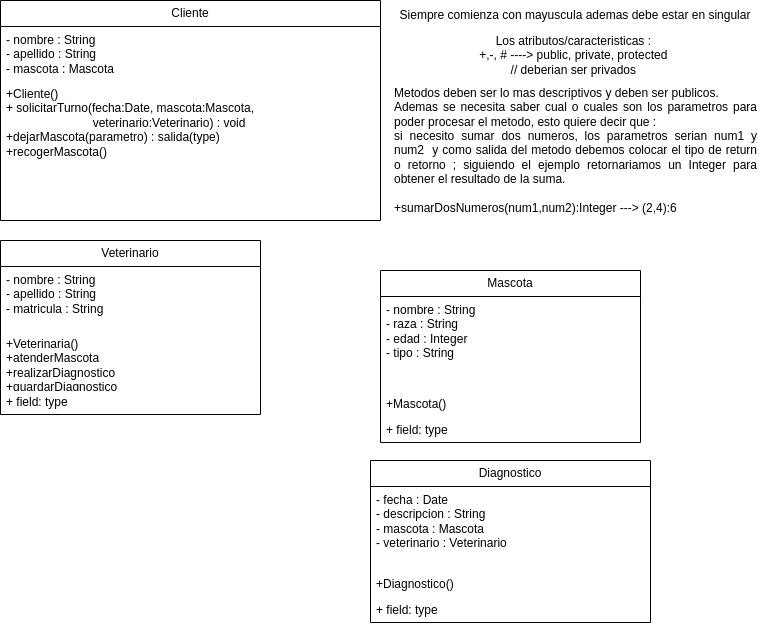

The diagram above was exported from draw.io. Its source (the exported page's mxGraphModel, read from the mxfile embedded in the PNG):
<mxGraphModel dx="1627" dy="793" grid="1" gridSize="10" guides="1" tooltips="1" connect="1" arrows="1" fold="1" page="1" pageScale="1" pageWidth="850" pageHeight="1100" math="0" shadow="0">
  <root>
    <mxCell id="0" />
    <mxCell id="1" parent="0" />
    <mxCell id="80pMUpxc34VD4yqal9oH-1" value="Cliente" style="swimlane;fontStyle=0;childLayout=stackLayout;horizontal=1;startSize=26;fillColor=none;horizontalStack=0;resizeParent=1;resizeParentMax=0;resizeLast=0;collapsible=1;marginBottom=0;whiteSpace=wrap;html=1;" parent="1" vertex="1">
      <mxGeometry x="70" y="100" width="380" height="220" as="geometry" />
    </mxCell>
    <mxCell id="80pMUpxc34VD4yqal9oH-2" value="- nombre : String&lt;div&gt;- apellido : String&lt;/div&gt;&lt;div&gt;- mascota : Mascota&lt;/div&gt;&lt;div&gt;&lt;br&gt;&lt;/div&gt;" style="text;strokeColor=none;fillColor=none;align=left;verticalAlign=top;spacingLeft=4;spacingRight=4;overflow=hidden;rotatable=0;points=[[0,0.5],[1,0.5]];portConstraint=eastwest;whiteSpace=wrap;html=1;" parent="80pMUpxc34VD4yqal9oH-1" vertex="1">
      <mxGeometry y="26" width="380" height="54" as="geometry" />
    </mxCell>
    <mxCell id="80pMUpxc34VD4yqal9oH-4" value="&lt;div&gt;+Cliente()&lt;/div&gt;+ solicitarTurno(fecha:Date, mascota:Mascota,&lt;div&gt;&amp;nbsp; &amp;nbsp; &amp;nbsp; &amp;nbsp; &amp;nbsp; &amp;nbsp; &amp;nbsp; &amp;nbsp; &amp;nbsp; &amp;nbsp; &amp;nbsp; &amp;nbsp; &amp;nbsp; veterinario:Veterinario) : void&lt;div&gt;+dejarMascota(parametro) : salida(type)&lt;/div&gt;&lt;div&gt;+recogerMascota()&lt;/div&gt;&lt;/div&gt;" style="text;strokeColor=none;fillColor=none;align=left;verticalAlign=top;spacingLeft=4;spacingRight=4;overflow=hidden;rotatable=0;points=[[0,0.5],[1,0.5]];portConstraint=eastwest;whiteSpace=wrap;html=1;" parent="80pMUpxc34VD4yqal9oH-1" vertex="1">
      <mxGeometry y="80" width="380" height="140" as="geometry" />
    </mxCell>
    <mxCell id="80pMUpxc34VD4yqal9oH-5" value="Siempre comienza con mayuscula ademas debe estar en singular" style="text;html=1;align=center;verticalAlign=middle;whiteSpace=wrap;rounded=0;" parent="1" vertex="1">
      <mxGeometry x="440" y="100" width="410" height="30" as="geometry" />
    </mxCell>
    <mxCell id="80pMUpxc34VD4yqal9oH-6" value="Los atributos/caracteristicas :&amp;nbsp;&lt;div&gt;+,-, # ----&amp;gt; public, private, protected&amp;nbsp;&lt;/div&gt;&lt;div&gt;// deberian ser privados&amp;nbsp;&lt;/div&gt;" style="text;html=1;align=center;verticalAlign=middle;whiteSpace=wrap;rounded=0;" parent="1" vertex="1">
      <mxGeometry x="465" y="140" width="360" height="30" as="geometry" />
    </mxCell>
    <mxCell id="80pMUpxc34VD4yqal9oH-7" value="&lt;div style=&quot;text-align: justify;&quot;&gt;&lt;span style=&quot;background-color: initial;&quot;&gt;Metodos deben ser lo mas descriptivos y&amp;nbsp;&lt;/span&gt;&lt;span style=&quot;background-color: initial;&quot;&gt;deben ser publicos.&amp;nbsp;&lt;/span&gt;&lt;/div&gt;&lt;div style=&quot;text-align: justify;&quot;&gt;&lt;span style=&quot;background-color: initial;&quot;&gt;Ademas se necesita saber cual o cuales son los parametros para poder procesar el metodo, esto quiere decir que :&amp;nbsp;&lt;/span&gt;&lt;/div&gt;&lt;div style=&quot;text-align: justify;&quot;&gt;&lt;span style=&quot;background-color: initial;&quot;&gt;si necesito sumar dos numeros, los parametros serian num1 y num2&amp;nbsp; y como salida del metodo debemos colocar el tipo de return o retorno ; siguiendo el ejemplo retornariamos un Integer para obtener el resultado de la suma.&lt;/span&gt;&lt;/div&gt;&lt;div style=&quot;text-align: justify;&quot;&gt;&lt;br&gt;&lt;/div&gt;&lt;div style=&quot;text-align: justify;&quot;&gt;+sumarDosNumeros(num1,num2):Integer ---&amp;gt; (2,4):6&lt;/div&gt;" style="text;html=1;align=center;verticalAlign=middle;whiteSpace=wrap;rounded=0;" parent="1" vertex="1">
      <mxGeometry x="462.5" y="180" width="365" height="140" as="geometry" />
    </mxCell>
    <mxCell id="80pMUpxc34VD4yqal9oH-8" value="Mascota" style="swimlane;fontStyle=0;childLayout=stackLayout;horizontal=1;startSize=26;fillColor=none;horizontalStack=0;resizeParent=1;resizeParentMax=0;resizeLast=0;collapsible=1;marginBottom=0;whiteSpace=wrap;html=1;" parent="1" vertex="1">
      <mxGeometry x="450" y="370" width="260" height="172" as="geometry" />
    </mxCell>
    <mxCell id="80pMUpxc34VD4yqal9oH-9" value="- nombre : String&lt;div&gt;- raza : String&lt;/div&gt;&lt;div&gt;- edad : Integer&lt;/div&gt;&lt;div&gt;- tipo : String&lt;/div&gt;" style="text;strokeColor=none;fillColor=none;align=left;verticalAlign=top;spacingLeft=4;spacingRight=4;overflow=hidden;rotatable=0;points=[[0,0.5],[1,0.5]];portConstraint=eastwest;whiteSpace=wrap;html=1;" parent="80pMUpxc34VD4yqal9oH-8" vertex="1">
      <mxGeometry y="26" width="260" height="94" as="geometry" />
    </mxCell>
    <mxCell id="80pMUpxc34VD4yqal9oH-10" value="+Mascota()" style="text;strokeColor=none;fillColor=none;align=left;verticalAlign=top;spacingLeft=4;spacingRight=4;overflow=hidden;rotatable=0;points=[[0,0.5],[1,0.5]];portConstraint=eastwest;whiteSpace=wrap;html=1;" parent="80pMUpxc34VD4yqal9oH-8" vertex="1">
      <mxGeometry y="120" width="260" height="26" as="geometry" />
    </mxCell>
    <mxCell id="80pMUpxc34VD4yqal9oH-11" value="+ field: type" style="text;strokeColor=none;fillColor=none;align=left;verticalAlign=top;spacingLeft=4;spacingRight=4;overflow=hidden;rotatable=0;points=[[0,0.5],[1,0.5]];portConstraint=eastwest;whiteSpace=wrap;html=1;" parent="80pMUpxc34VD4yqal9oH-8" vertex="1">
      <mxGeometry y="146" width="260" height="26" as="geometry" />
    </mxCell>
    <mxCell id="80pMUpxc34VD4yqal9oH-12" value="Veterinario" style="swimlane;fontStyle=0;childLayout=stackLayout;horizontal=1;startSize=26;fillColor=none;horizontalStack=0;resizeParent=1;resizeParentMax=0;resizeLast=0;collapsible=1;marginBottom=0;whiteSpace=wrap;html=1;" parent="1" vertex="1">
      <mxGeometry x="70" y="340" width="260" height="174" as="geometry" />
    </mxCell>
    <mxCell id="80pMUpxc34VD4yqal9oH-13" value="- nombre : String&lt;div&gt;- apellido : String&lt;/div&gt;&lt;div&gt;- matricula : String&amp;nbsp;&lt;/div&gt;&lt;div&gt;&lt;br&gt;&lt;/div&gt;" style="text;strokeColor=none;fillColor=none;align=left;verticalAlign=top;spacingLeft=4;spacingRight=4;overflow=hidden;rotatable=0;points=[[0,0.5],[1,0.5]];portConstraint=eastwest;whiteSpace=wrap;html=1;" parent="80pMUpxc34VD4yqal9oH-12" vertex="1">
      <mxGeometry y="26" width="260" height="64" as="geometry" />
    </mxCell>
    <mxCell id="80pMUpxc34VD4yqal9oH-14" value="&lt;div&gt;+Veterinaria()&lt;/div&gt;+atenderMascota&lt;div&gt;+realizarDiagnostico&lt;/div&gt;&lt;div&gt;+guardarDiagnostico&lt;/div&gt;" style="text;strokeColor=none;fillColor=none;align=left;verticalAlign=top;spacingLeft=4;spacingRight=4;overflow=hidden;rotatable=0;points=[[0,0.5],[1,0.5]];portConstraint=eastwest;whiteSpace=wrap;html=1;" parent="80pMUpxc34VD4yqal9oH-12" vertex="1">
      <mxGeometry y="90" width="260" height="58" as="geometry" />
    </mxCell>
    <mxCell id="80pMUpxc34VD4yqal9oH-15" value="+ field: type" style="text;strokeColor=none;fillColor=none;align=left;verticalAlign=top;spacingLeft=4;spacingRight=4;overflow=hidden;rotatable=0;points=[[0,0.5],[1,0.5]];portConstraint=eastwest;whiteSpace=wrap;html=1;" parent="80pMUpxc34VD4yqal9oH-12" vertex="1">
      <mxGeometry y="148" width="260" height="26" as="geometry" />
    </mxCell>
    <mxCell id="80pMUpxc34VD4yqal9oH-16" value="Diagnostico" style="swimlane;fontStyle=0;childLayout=stackLayout;horizontal=1;startSize=26;fillColor=none;horizontalStack=0;resizeParent=1;resizeParentMax=0;resizeLast=0;collapsible=1;marginBottom=0;whiteSpace=wrap;html=1;" parent="1" vertex="1">
      <mxGeometry x="440" y="560" width="280" height="162" as="geometry" />
    </mxCell>
    <mxCell id="80pMUpxc34VD4yqal9oH-17" value="- fecha : Date&lt;div&gt;- descripcion : String&lt;/div&gt;&lt;div&gt;- mascota : Mascota&lt;/div&gt;&lt;div&gt;- veterinario : Veterinario&lt;/div&gt;&lt;div&gt;&lt;br&gt;&lt;/div&gt;" style="text;strokeColor=none;fillColor=none;align=left;verticalAlign=top;spacingLeft=4;spacingRight=4;overflow=hidden;rotatable=0;points=[[0,0.5],[1,0.5]];portConstraint=eastwest;whiteSpace=wrap;html=1;" parent="80pMUpxc34VD4yqal9oH-16" vertex="1">
      <mxGeometry y="26" width="280" height="84" as="geometry" />
    </mxCell>
    <mxCell id="80pMUpxc34VD4yqal9oH-18" value="+Diagnostico()" style="text;strokeColor=none;fillColor=none;align=left;verticalAlign=top;spacingLeft=4;spacingRight=4;overflow=hidden;rotatable=0;points=[[0,0.5],[1,0.5]];portConstraint=eastwest;whiteSpace=wrap;html=1;" parent="80pMUpxc34VD4yqal9oH-16" vertex="1">
      <mxGeometry y="110" width="280" height="26" as="geometry" />
    </mxCell>
    <mxCell id="80pMUpxc34VD4yqal9oH-19" value="+ field: type" style="text;strokeColor=none;fillColor=none;align=left;verticalAlign=top;spacingLeft=4;spacingRight=4;overflow=hidden;rotatable=0;points=[[0,0.5],[1,0.5]];portConstraint=eastwest;whiteSpace=wrap;html=1;" parent="80pMUpxc34VD4yqal9oH-16" vertex="1">
      <mxGeometry y="136" width="280" height="26" as="geometry" />
    </mxCell>
    <mxCell id="80pMUpxc34VD4yqal9oH-20" style="edgeStyle=orthogonalEdgeStyle;rounded=0;orthogonalLoop=1;jettySize=auto;html=1;exitX=0.5;exitY=1;exitDx=0;exitDy=0;" parent="1" source="80pMUpxc34VD4yqal9oH-6" target="80pMUpxc34VD4yqal9oH-6" edge="1">
      <mxGeometry relative="1" as="geometry" />
    </mxCell>
  </root>
</mxGraphModel>